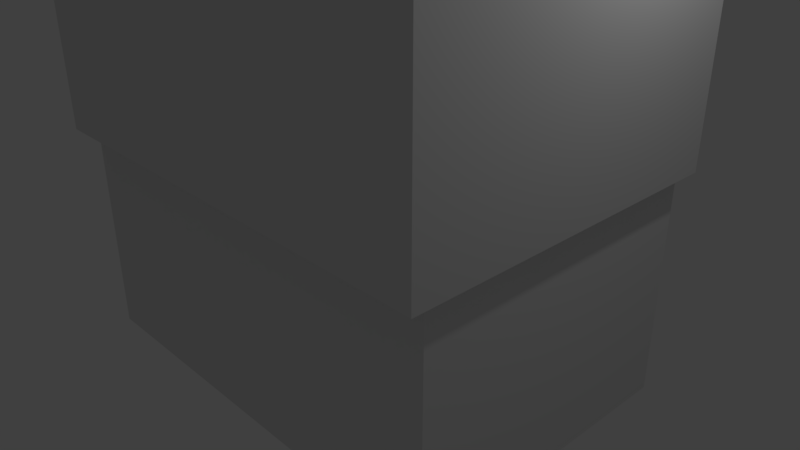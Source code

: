 # Source: crateContainerTrashV2.blend  (saved by Blender 2.79.0; exported with 4.5.12 LTS)
import bpy
from mathutils import Matrix  # noqa: F401  (used for matrix-valued properties, if any)

bpy.ops.wm.read_factory_settings(use_empty=True)
scene = bpy.context.scene
scene.name = 'Scene'

# ---- collections
col_collection_1 = bpy.data.collections.new('Collection 1'); scene.collection.children.link(col_collection_1)

# ---- world
world_world = bpy.data.worlds.new('World'); scene.world = world_world
world_world.color = (0.05088, 0.05088, 0.05088)
world_world.use_sun_shadow = False
world_world.sun_shadow_jitter_overblur = 0.0
world_world.cycles.sampling_method = 'MANUAL'

# ---- cameras
cam_camera = bpy.data.cameras.new('Camera')
cam_camera.clip_end = 100.0
cam_camera.lens = 35.0
cam_camera.sensor_width = 32.0
cam_camera.sensor_height = 18.0
cam_camera.ortho_scale = 7.314
cam_camera.dof.focus_distance = 0.0
cam_camera.dof.aperture_fstop = 128.0

# ---- lights
light_lamp = bpy.data.lights.new('Lamp', 'POINT')
light_lamp.transmission_factor = 0.0
light_lamp.cutoff_distance = 30.0
light_lamp.energy = 100.0
light_lamp.shadow_buffer_clip_start = 1.001
light_lamp.shadow_soft_size = 0.1
light_lamp.shadow_maximum_resolution = 0.006
light_lamp.use_absolute_resolution = True

# ---- meshes
me_cube = bpy.data.meshes.new('Cube')
me_cube.from_pydata([(-1.0, -1.0, -1.0), (-0.8871, -0.8617, 1.0), (-1.0, 1.0, -1.0), (-0.8871, 0.8617, 1.0), (1.0, -1.0, -1.0), (0.8871, -0.8617, 1.0), (1.0, 1.0, -1.0), (0.8871, 0.8617, 1.0), (-1.0, -1.0, 1.0), (-1.0, 1.0, 1.0), (1.0, 1.0, 1.0), (1.0, -1.0, 1.0), (-0.8871, -0.8617, -0.6), (-0.8871, 0.8617, -0.6), (0.8871, 0.8617, -0.6), (0.8871, -0.8617, -0.6)], [], [(8, 1, 3, 9), (9, 3, 7, 10), (10, 7, 5, 11), (11, 5, 1, 8), (2, 6, 4, 0), (3, 1, 12, 13), (4, 11, 8, 0), (6, 10, 11, 4), (2, 9, 10, 6), (0, 8, 9, 2), (14, 13, 12, 15), (1, 5, 15, 12), (7, 3, 13, 14), (5, 7, 14, 15)])
me_cube.use_remesh_preserve_volume = False
me_cube.use_remesh_preserve_attributes = False
me_cube.use_mirror_vertex_groups = False
me_cube.update()
me_cube_001 = bpy.data.meshes.new('Cube.001')
me_cube_001.from_pydata([(-1.0, -0.7695, -1.0), (-0.8871, -0.6311, 1.0), (-1.0, 1.231, -1.0), (-0.8871, 1.208, 1.0), (1.0, -0.7695, -1.0), (0.8871, -0.6311, 1.0), (1.0, 1.231, -1.0), (0.8871, 1.208, 1.0), (-1.0, -0.7695, 1.0), (-1.0, 1.231, 1.0), (1.0, 1.231, 1.0), (1.0, -0.7695, 1.0), (-0.8871, -0.6311, -0.7866), (-0.8871, 1.208, -0.7866), (0.8871, 1.208, -0.7866), (0.8871, -0.6311, -0.7866)], [], [(8, 1, 3, 9), (2, 9, 3, 13, 14, 7, 10, 6), (10, 7, 5, 11), (11, 5, 1, 8), (2, 6, 4, 0), (3, 1, 12, 13), (4, 11, 8, 0), (6, 10, 11, 4), (0, 8, 9, 2), (14, 13, 12, 15), (1, 5, 15, 12), (5, 7, 14, 15)])
me_cube_001.use_remesh_preserve_volume = False
me_cube_001.use_remesh_preserve_attributes = False
me_cube_001.use_mirror_vertex_groups = False
me_cube_001.update()

# ---- objects
ob_cube = bpy.data.objects.new('Cube', me_cube)
ob_lamp = bpy.data.objects.new('Lamp', light_lamp)
ob_camera = bpy.data.objects.new('Camera', cam_camera)
ob_cube_001 = bpy.data.objects.new('Cube.001', me_cube_001)

# ---- transforms, parenting, visibility, modifiers, constraints
ob_cube.location = (0.0, 0.0, 0.0)
ob_cube.scale = (3.0, 2.0, 1.5)
ob_cube.lineart.crease_threshold = 0.0
ob_lamp.location = (4.076, 1.005, 5.904)
ob_lamp.rotation_euler = (0.6503, 0.05522, 1.866)
ob_lamp.lock_rotations_4d = False
ob_lamp.empty_display_type = 'ARROWS'
ob_lamp.color = (0.0, 0.0, 0.0, 0.0)
ob_lamp.lineart.crease_threshold = 0.0
ob_camera.location = (7.481, -6.508, 5.344)
ob_camera.rotation_euler = (1.109, 0.0, 0.8149)
ob_camera.lock_rotations_4d = False
ob_camera.empty_display_type = 'ARROWS'
ob_camera.color = (0.0, 0.0, 0.0, 0.0)
ob_camera.display_type = 'WIRE'
ob_camera.lineart.crease_threshold = 0.0
ob_cube_001.location = (0.0, 0.0, 3.898)
ob_cube_001.rotation_euler = (-1.571, 0.0, 0.0)
ob_cube_001.scale = (3.1, 2.0, 2.25)
ob_cube_001.lineart.crease_threshold = 0.0

# ---- collection membership
col_collection_1.objects.link(ob_cube)
col_collection_1.objects.link(ob_lamp)
col_collection_1.objects.link(ob_camera)
col_collection_1.objects.link(ob_cube_001)

# ---- scene / render settings (as saved in the file)
scene.camera = ob_camera
scene.frame_start = 1; scene.frame_end = 250; scene.frame_set(1)
scene.render.engine = 'BLENDER_EEVEE_NEXT'
scene.render.resolution_percentage = 50
scene.render.dither_intensity = 0.0
scene.cycles.use_denoising = False
scene.cycles.samples = 128
scene.cycles.sampling_pattern = 'TABULATED_SOBOL'
scene.cycles.light_sampling_threshold = 0.0
scene.cycles.use_adaptive_sampling = False
scene.cycles.use_light_tree = False
scene.cycles.blur_glossy = 0.0
scene.cycles.sample_clamp_indirect = 0.0
scene.view_settings.view_transform = 'Standard'
bpy.context.view_layer.update()
